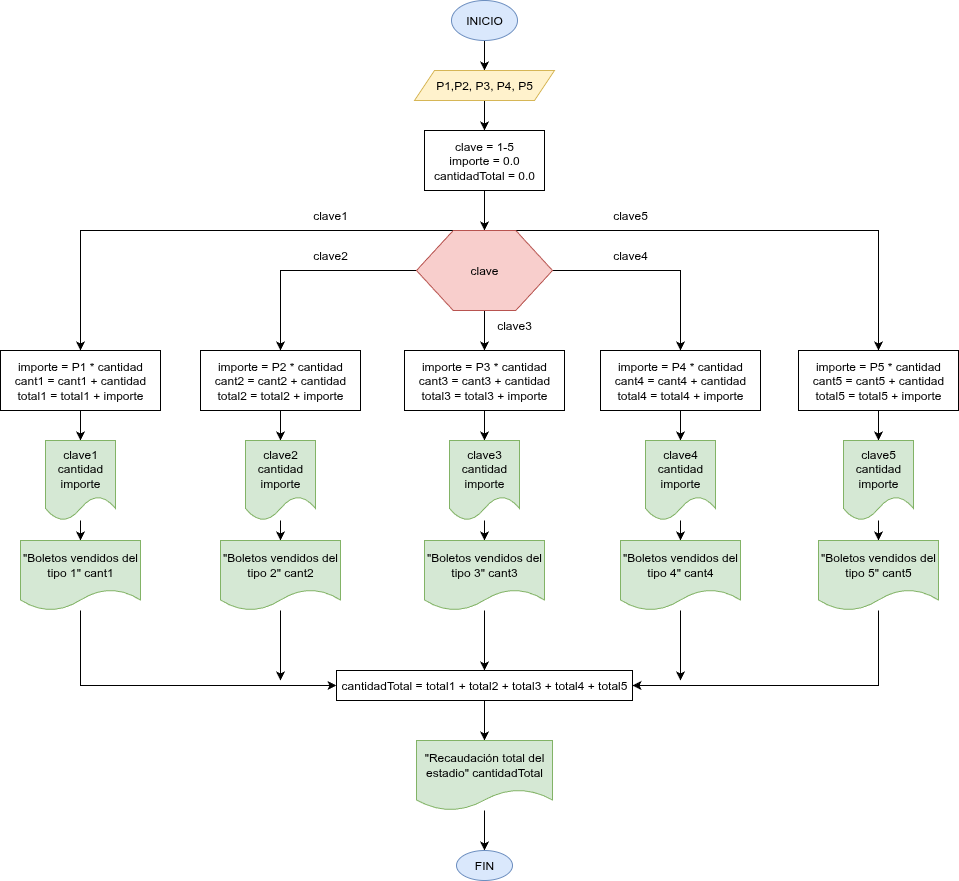

The diagram above was exported from draw.io. Its source (the exported page's mxGraphModel, read from the mxfile embedded in the PNG):
<mxGraphModel dx="1940" dy="707" grid="1" gridSize="10" guides="1" tooltips="1" connect="1" arrows="1" fold="1" page="1" pageScale="1" pageWidth="827" pageHeight="1169" math="0" shadow="0">
  <root>
    <mxCell id="0" />
    <mxCell id="1" parent="0" />
    <mxCell id="TdqPBvh6uswTusKoA1mS-41" style="edgeStyle=orthogonalEdgeStyle;rounded=0;orthogonalLoop=1;jettySize=auto;html=1;exitX=0.5;exitY=1;exitDx=0;exitDy=0;entryX=0.5;entryY=0;entryDx=0;entryDy=0;" edge="1" parent="1" source="6QA2W7X7LvxaXUTZ_k9e-1" target="TdqPBvh6uswTusKoA1mS-1">
      <mxGeometry relative="1" as="geometry" />
    </mxCell>
    <mxCell id="6QA2W7X7LvxaXUTZ_k9e-1" value="INICIO" style="ellipse;whiteSpace=wrap;html=1;fillColor=#dae8fc;strokeColor=#6c8ebf;" parent="1" vertex="1">
      <mxGeometry x="381" y="50" width="66" height="40" as="geometry" />
    </mxCell>
    <mxCell id="TdqPBvh6uswTusKoA1mS-42" style="edgeStyle=orthogonalEdgeStyle;rounded=0;orthogonalLoop=1;jettySize=auto;html=1;exitX=0.5;exitY=1;exitDx=0;exitDy=0;entryX=0.5;entryY=0;entryDx=0;entryDy=0;" edge="1" parent="1" source="TdqPBvh6uswTusKoA1mS-1" target="TdqPBvh6uswTusKoA1mS-2">
      <mxGeometry relative="1" as="geometry" />
    </mxCell>
    <mxCell id="TdqPBvh6uswTusKoA1mS-1" value="P1,P2, P3, P4, P5" style="shape=parallelogram;perimeter=parallelogramPerimeter;whiteSpace=wrap;html=1;fixedSize=1;fillColor=#fff2cc;strokeColor=#d6b656;" vertex="1" parent="1">
      <mxGeometry x="344" y="120" width="140" height="30" as="geometry" />
    </mxCell>
    <mxCell id="TdqPBvh6uswTusKoA1mS-43" style="edgeStyle=orthogonalEdgeStyle;rounded=0;orthogonalLoop=1;jettySize=auto;html=1;exitX=0.5;exitY=1;exitDx=0;exitDy=0;entryX=0.5;entryY=0;entryDx=0;entryDy=0;" edge="1" parent="1" source="TdqPBvh6uswTusKoA1mS-2" target="TdqPBvh6uswTusKoA1mS-4">
      <mxGeometry relative="1" as="geometry" />
    </mxCell>
    <mxCell id="TdqPBvh6uswTusKoA1mS-2" value="clave = 1-5&lt;div&gt;importe = 0.0&lt;/div&gt;&lt;div&gt;cantidadTotal = 0.0&lt;/div&gt;" style="rounded=0;whiteSpace=wrap;html=1;" vertex="1" parent="1">
      <mxGeometry x="354" y="180" width="120" height="60" as="geometry" />
    </mxCell>
    <mxCell id="TdqPBvh6uswTusKoA1mS-44" style="edgeStyle=orthogonalEdgeStyle;rounded=0;orthogonalLoop=1;jettySize=auto;html=1;exitX=0.375;exitY=0;exitDx=0;exitDy=0;entryX=0.5;entryY=0;entryDx=0;entryDy=0;" edge="1" parent="1" source="TdqPBvh6uswTusKoA1mS-4" target="TdqPBvh6uswTusKoA1mS-5">
      <mxGeometry relative="1" as="geometry">
        <Array as="points">
          <mxPoint x="10" y="280" />
        </Array>
      </mxGeometry>
    </mxCell>
    <mxCell id="TdqPBvh6uswTusKoA1mS-45" style="edgeStyle=orthogonalEdgeStyle;rounded=0;orthogonalLoop=1;jettySize=auto;html=1;exitX=0;exitY=0.5;exitDx=0;exitDy=0;entryX=0.5;entryY=0;entryDx=0;entryDy=0;" edge="1" parent="1" source="TdqPBvh6uswTusKoA1mS-4" target="TdqPBvh6uswTusKoA1mS-29">
      <mxGeometry relative="1" as="geometry" />
    </mxCell>
    <mxCell id="TdqPBvh6uswTusKoA1mS-46" style="edgeStyle=orthogonalEdgeStyle;rounded=0;orthogonalLoop=1;jettySize=auto;html=1;exitX=0.5;exitY=1;exitDx=0;exitDy=0;entryX=0.5;entryY=0;entryDx=0;entryDy=0;" edge="1" parent="1" source="TdqPBvh6uswTusKoA1mS-4" target="TdqPBvh6uswTusKoA1mS-38">
      <mxGeometry relative="1" as="geometry" />
    </mxCell>
    <mxCell id="TdqPBvh6uswTusKoA1mS-47" style="edgeStyle=orthogonalEdgeStyle;rounded=0;orthogonalLoop=1;jettySize=auto;html=1;exitX=0.625;exitY=0;exitDx=0;exitDy=0;entryX=0.5;entryY=0;entryDx=0;entryDy=0;" edge="1" parent="1" source="TdqPBvh6uswTusKoA1mS-4" target="TdqPBvh6uswTusKoA1mS-35">
      <mxGeometry relative="1" as="geometry">
        <Array as="points">
          <mxPoint x="808" y="280" />
        </Array>
      </mxGeometry>
    </mxCell>
    <mxCell id="TdqPBvh6uswTusKoA1mS-48" style="edgeStyle=orthogonalEdgeStyle;rounded=0;orthogonalLoop=1;jettySize=auto;html=1;exitX=1;exitY=0.5;exitDx=0;exitDy=0;entryX=0.5;entryY=0;entryDx=0;entryDy=0;" edge="1" parent="1" source="TdqPBvh6uswTusKoA1mS-4" target="TdqPBvh6uswTusKoA1mS-32">
      <mxGeometry relative="1" as="geometry" />
    </mxCell>
    <mxCell id="TdqPBvh6uswTusKoA1mS-4" value="" style="verticalLabelPosition=bottom;verticalAlign=top;html=1;shape=hexagon;perimeter=hexagonPerimeter2;arcSize=6;size=0.27;fillColor=#f8cecc;strokeColor=#b85450;" vertex="1" parent="1">
      <mxGeometry x="346" y="280" width="136" height="80" as="geometry" />
    </mxCell>
    <mxCell id="TdqPBvh6uswTusKoA1mS-61" style="edgeStyle=orthogonalEdgeStyle;rounded=0;orthogonalLoop=1;jettySize=auto;html=1;exitX=0.5;exitY=1;exitDx=0;exitDy=0;entryX=0.5;entryY=0;entryDx=0;entryDy=0;" edge="1" parent="1" source="TdqPBvh6uswTusKoA1mS-5" target="TdqPBvh6uswTusKoA1mS-6">
      <mxGeometry relative="1" as="geometry" />
    </mxCell>
    <mxCell id="TdqPBvh6uswTusKoA1mS-5" value="importe = P1 * cantidad&lt;div&gt;cant1 = cant1 + cantidad&lt;/div&gt;&lt;div&gt;total1 = total1 + importe&lt;/div&gt;" style="rounded=0;whiteSpace=wrap;html=1;" vertex="1" parent="1">
      <mxGeometry x="-70" y="400" width="160" height="60" as="geometry" />
    </mxCell>
    <mxCell id="TdqPBvh6uswTusKoA1mS-60" value="" style="edgeStyle=orthogonalEdgeStyle;rounded=0;orthogonalLoop=1;jettySize=auto;html=1;" edge="1" parent="1" source="TdqPBvh6uswTusKoA1mS-6" target="TdqPBvh6uswTusKoA1mS-7">
      <mxGeometry relative="1" as="geometry" />
    </mxCell>
    <mxCell id="TdqPBvh6uswTusKoA1mS-6" value="clave1&lt;div&gt;cantidad&lt;/div&gt;&lt;div&gt;importe&lt;/div&gt;" style="shape=document;whiteSpace=wrap;html=1;boundedLbl=1;fillColor=#d5e8d4;strokeColor=#82b366;" vertex="1" parent="1">
      <mxGeometry x="-25" y="490" width="70" height="80" as="geometry" />
    </mxCell>
    <mxCell id="TdqPBvh6uswTusKoA1mS-67" style="edgeStyle=orthogonalEdgeStyle;rounded=0;orthogonalLoop=1;jettySize=auto;html=1;entryX=0;entryY=0.5;entryDx=0;entryDy=0;" edge="1" parent="1" source="TdqPBvh6uswTusKoA1mS-7" target="TdqPBvh6uswTusKoA1mS-17">
      <mxGeometry relative="1" as="geometry">
        <Array as="points">
          <mxPoint x="10" y="735" />
        </Array>
      </mxGeometry>
    </mxCell>
    <mxCell id="TdqPBvh6uswTusKoA1mS-7" value="&quot;Boletos vendidos del tipo 1&quot; cant1" style="shape=document;whiteSpace=wrap;html=1;boundedLbl=1;fillColor=#d5e8d4;strokeColor=#82b366;" vertex="1" parent="1">
      <mxGeometry x="-50" y="590" width="120" height="70" as="geometry" />
    </mxCell>
    <mxCell id="TdqPBvh6uswTusKoA1mS-65" style="edgeStyle=orthogonalEdgeStyle;rounded=0;orthogonalLoop=1;jettySize=auto;html=1;exitX=0.5;exitY=1;exitDx=0;exitDy=0;entryX=0.5;entryY=0;entryDx=0;entryDy=0;" edge="1" parent="1" source="TdqPBvh6uswTusKoA1mS-17" target="TdqPBvh6uswTusKoA1mS-18">
      <mxGeometry relative="1" as="geometry" />
    </mxCell>
    <mxCell id="TdqPBvh6uswTusKoA1mS-17" value="cantidadTotal = total1 + total2 + total3 + total4 + total5" style="rounded=0;whiteSpace=wrap;html=1;" vertex="1" parent="1">
      <mxGeometry x="266" y="720" width="296" height="30" as="geometry" />
    </mxCell>
    <mxCell id="TdqPBvh6uswTusKoA1mS-66" value="" style="edgeStyle=orthogonalEdgeStyle;rounded=0;orthogonalLoop=1;jettySize=auto;html=1;" edge="1" parent="1" source="TdqPBvh6uswTusKoA1mS-18" target="TdqPBvh6uswTusKoA1mS-19">
      <mxGeometry relative="1" as="geometry" />
    </mxCell>
    <mxCell id="TdqPBvh6uswTusKoA1mS-18" value="&quot;Recaudación total del estadio&quot; cantidadTotal" style="shape=document;whiteSpace=wrap;html=1;boundedLbl=1;fillColor=#d5e8d4;strokeColor=#82b366;" vertex="1" parent="1">
      <mxGeometry x="346" y="790" width="136" height="70" as="geometry" />
    </mxCell>
    <mxCell id="TdqPBvh6uswTusKoA1mS-19" value="FIN" style="ellipse;whiteSpace=wrap;html=1;fillColor=#dae8fc;strokeColor=#6c8ebf;" vertex="1" parent="1">
      <mxGeometry x="386" y="900" width="56" height="30" as="geometry" />
    </mxCell>
    <mxCell id="TdqPBvh6uswTusKoA1mS-55" style="edgeStyle=orthogonalEdgeStyle;rounded=0;orthogonalLoop=1;jettySize=auto;html=1;exitX=0.5;exitY=1;exitDx=0;exitDy=0;entryX=0.5;entryY=0;entryDx=0;entryDy=0;" edge="1" parent="1" source="TdqPBvh6uswTusKoA1mS-29" target="TdqPBvh6uswTusKoA1mS-30">
      <mxGeometry relative="1" as="geometry" />
    </mxCell>
    <mxCell id="TdqPBvh6uswTusKoA1mS-29" value="importe = P2 * cantidad&lt;div&gt;cant2 = cant2 + cantidad&lt;/div&gt;&lt;div&gt;total2 = total2 + importe&lt;/div&gt;" style="rounded=0;whiteSpace=wrap;html=1;" vertex="1" parent="1">
      <mxGeometry x="130" y="400" width="160" height="60" as="geometry" />
    </mxCell>
    <mxCell id="TdqPBvh6uswTusKoA1mS-56" value="" style="edgeStyle=orthogonalEdgeStyle;rounded=0;orthogonalLoop=1;jettySize=auto;html=1;" edge="1" parent="1" source="TdqPBvh6uswTusKoA1mS-30" target="TdqPBvh6uswTusKoA1mS-31">
      <mxGeometry relative="1" as="geometry" />
    </mxCell>
    <mxCell id="TdqPBvh6uswTusKoA1mS-30" value="clave2&lt;div&gt;cantidad&lt;/div&gt;&lt;div&gt;importe&lt;/div&gt;" style="shape=document;whiteSpace=wrap;html=1;boundedLbl=1;fillColor=#d5e8d4;strokeColor=#82b366;" vertex="1" parent="1">
      <mxGeometry x="175" y="490" width="70" height="80" as="geometry" />
    </mxCell>
    <mxCell id="TdqPBvh6uswTusKoA1mS-69" style="edgeStyle=orthogonalEdgeStyle;rounded=0;orthogonalLoop=1;jettySize=auto;html=1;" edge="1" parent="1" source="TdqPBvh6uswTusKoA1mS-31">
      <mxGeometry relative="1" as="geometry">
        <mxPoint x="210" y="730" as="targetPoint" />
      </mxGeometry>
    </mxCell>
    <mxCell id="TdqPBvh6uswTusKoA1mS-31" value="&quot;Boletos vendidos del tipo 2&quot; cant2" style="shape=document;whiteSpace=wrap;html=1;boundedLbl=1;fillColor=#d5e8d4;strokeColor=#82b366;" vertex="1" parent="1">
      <mxGeometry x="150" y="590" width="120" height="70" as="geometry" />
    </mxCell>
    <mxCell id="TdqPBvh6uswTusKoA1mS-63" style="edgeStyle=orthogonalEdgeStyle;rounded=0;orthogonalLoop=1;jettySize=auto;html=1;exitX=0.5;exitY=1;exitDx=0;exitDy=0;entryX=0.5;entryY=0;entryDx=0;entryDy=0;" edge="1" parent="1" source="TdqPBvh6uswTusKoA1mS-32" target="TdqPBvh6uswTusKoA1mS-33">
      <mxGeometry relative="1" as="geometry" />
    </mxCell>
    <mxCell id="TdqPBvh6uswTusKoA1mS-32" value="importe = P4 * cantidad&lt;div&gt;cant4 = cant4 + cantidad&lt;/div&gt;&lt;div&gt;total4 = total4 + importe&lt;/div&gt;" style="rounded=0;whiteSpace=wrap;html=1;" vertex="1" parent="1">
      <mxGeometry x="530" y="400" width="160" height="60" as="geometry" />
    </mxCell>
    <mxCell id="TdqPBvh6uswTusKoA1mS-58" value="" style="edgeStyle=orthogonalEdgeStyle;rounded=0;orthogonalLoop=1;jettySize=auto;html=1;" edge="1" parent="1" source="TdqPBvh6uswTusKoA1mS-33" target="TdqPBvh6uswTusKoA1mS-34">
      <mxGeometry relative="1" as="geometry" />
    </mxCell>
    <mxCell id="TdqPBvh6uswTusKoA1mS-33" value="clave4&lt;div&gt;cantidad&lt;/div&gt;&lt;div&gt;importe&lt;/div&gt;" style="shape=document;whiteSpace=wrap;html=1;boundedLbl=1;fillColor=#d5e8d4;strokeColor=#82b366;" vertex="1" parent="1">
      <mxGeometry x="575" y="490" width="70" height="80" as="geometry" />
    </mxCell>
    <mxCell id="TdqPBvh6uswTusKoA1mS-72" style="edgeStyle=orthogonalEdgeStyle;rounded=0;orthogonalLoop=1;jettySize=auto;html=1;" edge="1" parent="1" source="TdqPBvh6uswTusKoA1mS-34">
      <mxGeometry relative="1" as="geometry">
        <mxPoint x="610" y="730" as="targetPoint" />
      </mxGeometry>
    </mxCell>
    <mxCell id="TdqPBvh6uswTusKoA1mS-34" value="&quot;Boletos vendidos del tipo 4&quot; cant4" style="shape=document;whiteSpace=wrap;html=1;boundedLbl=1;fillColor=#d5e8d4;strokeColor=#82b366;" vertex="1" parent="1">
      <mxGeometry x="550" y="590" width="120" height="70" as="geometry" />
    </mxCell>
    <mxCell id="TdqPBvh6uswTusKoA1mS-64" style="edgeStyle=orthogonalEdgeStyle;rounded=0;orthogonalLoop=1;jettySize=auto;html=1;exitX=0.5;exitY=1;exitDx=0;exitDy=0;entryX=0.5;entryY=0;entryDx=0;entryDy=0;" edge="1" parent="1" source="TdqPBvh6uswTusKoA1mS-35" target="TdqPBvh6uswTusKoA1mS-36">
      <mxGeometry relative="1" as="geometry" />
    </mxCell>
    <mxCell id="TdqPBvh6uswTusKoA1mS-35" value="importe = P5 * cantidad&lt;div&gt;cant5 = cant5 + cantidad&lt;/div&gt;&lt;div&gt;total5 = total5 + importe&lt;/div&gt;" style="rounded=0;whiteSpace=wrap;html=1;" vertex="1" parent="1">
      <mxGeometry x="728" y="400" width="160" height="60" as="geometry" />
    </mxCell>
    <mxCell id="TdqPBvh6uswTusKoA1mS-59" value="" style="edgeStyle=orthogonalEdgeStyle;rounded=0;orthogonalLoop=1;jettySize=auto;html=1;" edge="1" parent="1" source="TdqPBvh6uswTusKoA1mS-36" target="TdqPBvh6uswTusKoA1mS-37">
      <mxGeometry relative="1" as="geometry" />
    </mxCell>
    <mxCell id="TdqPBvh6uswTusKoA1mS-36" value="clave5&lt;div&gt;cantidad&lt;/div&gt;&lt;div&gt;importe&lt;/div&gt;" style="shape=document;whiteSpace=wrap;html=1;boundedLbl=1;fillColor=#d5e8d4;strokeColor=#82b366;" vertex="1" parent="1">
      <mxGeometry x="773" y="490" width="70" height="80" as="geometry" />
    </mxCell>
    <mxCell id="TdqPBvh6uswTusKoA1mS-71" style="edgeStyle=orthogonalEdgeStyle;rounded=0;orthogonalLoop=1;jettySize=auto;html=1;entryX=1;entryY=0.5;entryDx=0;entryDy=0;" edge="1" parent="1" source="TdqPBvh6uswTusKoA1mS-37" target="TdqPBvh6uswTusKoA1mS-17">
      <mxGeometry relative="1" as="geometry">
        <Array as="points">
          <mxPoint x="808" y="735" />
        </Array>
      </mxGeometry>
    </mxCell>
    <mxCell id="TdqPBvh6uswTusKoA1mS-37" value="&quot;Boletos vendidos del tipo 5&quot; cant5" style="shape=document;whiteSpace=wrap;html=1;boundedLbl=1;fillColor=#d5e8d4;strokeColor=#82b366;" vertex="1" parent="1">
      <mxGeometry x="748" y="590" width="120" height="70" as="geometry" />
    </mxCell>
    <mxCell id="TdqPBvh6uswTusKoA1mS-62" style="edgeStyle=orthogonalEdgeStyle;rounded=0;orthogonalLoop=1;jettySize=auto;html=1;exitX=0.5;exitY=1;exitDx=0;exitDy=0;entryX=0.5;entryY=0;entryDx=0;entryDy=0;" edge="1" parent="1" source="TdqPBvh6uswTusKoA1mS-38" target="TdqPBvh6uswTusKoA1mS-39">
      <mxGeometry relative="1" as="geometry" />
    </mxCell>
    <mxCell id="TdqPBvh6uswTusKoA1mS-38" value="importe = P3 * cantidad&lt;div&gt;cant3 = cant3 + cantidad&lt;/div&gt;&lt;div&gt;total3 = total3 + importe&lt;/div&gt;" style="rounded=0;whiteSpace=wrap;html=1;" vertex="1" parent="1">
      <mxGeometry x="334" y="400" width="160" height="60" as="geometry" />
    </mxCell>
    <mxCell id="TdqPBvh6uswTusKoA1mS-57" value="" style="edgeStyle=orthogonalEdgeStyle;rounded=0;orthogonalLoop=1;jettySize=auto;html=1;" edge="1" parent="1" source="TdqPBvh6uswTusKoA1mS-39" target="TdqPBvh6uswTusKoA1mS-40">
      <mxGeometry relative="1" as="geometry" />
    </mxCell>
    <mxCell id="TdqPBvh6uswTusKoA1mS-39" value="clave3&lt;div&gt;cantidad&lt;/div&gt;&lt;div&gt;importe&lt;/div&gt;" style="shape=document;whiteSpace=wrap;html=1;boundedLbl=1;fillColor=#d5e8d4;strokeColor=#82b366;" vertex="1" parent="1">
      <mxGeometry x="379" y="490" width="70" height="80" as="geometry" />
    </mxCell>
    <mxCell id="TdqPBvh6uswTusKoA1mS-70" style="edgeStyle=orthogonalEdgeStyle;rounded=0;orthogonalLoop=1;jettySize=auto;html=1;entryX=0.5;entryY=0;entryDx=0;entryDy=0;" edge="1" parent="1" source="TdqPBvh6uswTusKoA1mS-40" target="TdqPBvh6uswTusKoA1mS-17">
      <mxGeometry relative="1" as="geometry" />
    </mxCell>
    <mxCell id="TdqPBvh6uswTusKoA1mS-40" value="&quot;Boletos vendidos del tipo 3&quot; cant3" style="shape=document;whiteSpace=wrap;html=1;boundedLbl=1;fillColor=#d5e8d4;strokeColor=#82b366;" vertex="1" parent="1">
      <mxGeometry x="354" y="590" width="120" height="70" as="geometry" />
    </mxCell>
    <mxCell id="TdqPBvh6uswTusKoA1mS-49" value="clave" style="text;html=1;align=center;verticalAlign=middle;whiteSpace=wrap;rounded=0;" vertex="1" parent="1">
      <mxGeometry x="384" y="305" width="60" height="30" as="geometry" />
    </mxCell>
    <mxCell id="TdqPBvh6uswTusKoA1mS-50" value="clave1" style="text;html=1;align=center;verticalAlign=middle;whiteSpace=wrap;rounded=0;" vertex="1" parent="1">
      <mxGeometry x="230" y="250" width="60" height="30" as="geometry" />
    </mxCell>
    <mxCell id="TdqPBvh6uswTusKoA1mS-51" value="clave2" style="text;html=1;align=center;verticalAlign=middle;whiteSpace=wrap;rounded=0;" vertex="1" parent="1">
      <mxGeometry x="230" y="290" width="60" height="30" as="geometry" />
    </mxCell>
    <mxCell id="TdqPBvh6uswTusKoA1mS-52" value="clave3" style="text;html=1;align=center;verticalAlign=middle;whiteSpace=wrap;rounded=0;" vertex="1" parent="1">
      <mxGeometry x="414" y="360" width="60" height="30" as="geometry" />
    </mxCell>
    <mxCell id="TdqPBvh6uswTusKoA1mS-53" value="clave4" style="text;html=1;align=center;verticalAlign=middle;whiteSpace=wrap;rounded=0;" vertex="1" parent="1">
      <mxGeometry x="530" y="290" width="60" height="30" as="geometry" />
    </mxCell>
    <mxCell id="TdqPBvh6uswTusKoA1mS-54" value="clave5" style="text;html=1;align=center;verticalAlign=middle;whiteSpace=wrap;rounded=0;" vertex="1" parent="1">
      <mxGeometry x="530" y="250" width="60" height="30" as="geometry" />
    </mxCell>
  </root>
</mxGraphModel>